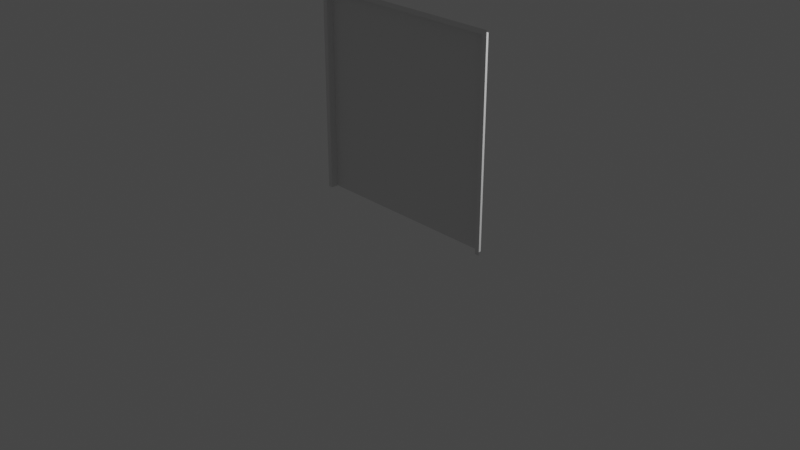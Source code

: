 # Source: df-tuer_low.blend  (saved by Blender 3.6.13; exported with 4.5.12 LTS)
import bpy
from mathutils import Matrix  # noqa: F401  (used for matrix-valued properties, if any)

bpy.ops.wm.read_factory_settings(use_empty=True)
scene = bpy.context.scene
scene.name = 'Scene'

# ---- collections
col_collection = bpy.data.collections.new('Collection'); scene.collection.children.link(col_collection)

# ---- world
world_world = bpy.data.worlds.new('World'); scene.world = world_world
world_world.use_nodes = True; world_world.node_tree.nodes.clear()
_N = world_world.node_tree.nodes; _L = world_world.node_tree.links
n0 = _N.new('ShaderNodeOutputWorld'); n0.name = 'World Output'; n0.location = (300, 300)
n1 = _N.new('ShaderNodeBackground'); n1.name = 'Background'; n1.location = (10, 300)
n1.inputs[0].default_value = (0.05088, 0.05088, 0.05088, 1.0)
_L.new(n1.outputs[0], n0.inputs[0])
n0.is_active_output = True
world_world.color = (0.05088, 0.05088, 0.05088)
world_world.use_sun_shadow = False
world_world.sun_shadow_jitter_overblur = 0.0

# ---- cameras
cam_camera = bpy.data.cameras.new('Camera')
cam_camera.clip_end = 100.0
cam_camera.ortho_scale = 7.314

# ---- lights
light_light = bpy.data.lights.new('Light', 'POINT')
light_light.transmission_factor = 0.0
light_light.energy = 1000.0
light_light.shadow_soft_size = 0.1
light_light.shadow_maximum_resolution = 0.006
light_light.use_absolute_resolution = True

# ---- meshes
me_fl_che = bpy.data.meshes.new('Fläche')
me_fl_che.from_pydata([(-1.05, 0.08, 1.192e-07), (1.05, 0.08, 1.192e-07), (1.05, 0.0, 1.192e-07), (1.1, 0.0, 1.192e-07), (1.1, 0.0, 2.2), (-1.05, 0.0, 1.192e-07), (-1.1, 0.0, 1.192e-07), (-1.1, 0.0, 2.2), (-1.05, 0.08, 2.15), (1.05, 0.08, 2.15), (1.05, 0.0, 2.15), (-1.05, 0.0, 2.15)], [], [(9, 1, 2, 10), (10, 2, 3, 4), (0, 8, 11, 5), (5, 11, 7, 6), (4, 7, 11, 10), (10, 11, 8, 9), (8, 0, 1, 9)])
_uv = me_fl_che.uv_layers.new(name='UV-Map')
_uv.uv.foreach_set('vector', [1.0, 1.0, 1.0, 0.0, 1.0, 0.0, 1.0, 1.0, 1.0, 1.0, 1.0, 0.0, 1.0, 0.0, 1.0, 1.0, 0.0, 0.0, 0.0, 1.0, 0.0, 1.0, 0.0, 0.0, 0.0, 0.0, 0.0, 1.0, 0.0, 1.0, 0.0, 0.0, 1.0, 1.0, 0.0, 1.0, 0.0, 1.0, 1.0, 1.0, 1.0, 1.0, 0.0, 1.0, 0.0, 1.0, 1.0, 1.0, 0.0, 1.0, 0.0, 0.0, 1.0, 0.0, 1.0, 1.0])
me_fl_che.update()

# ---- objects
ob_light = bpy.data.objects.new('Light', light_light)
ob_camera = bpy.data.objects.new('Camera', cam_camera)
ob_df_tuer_low = bpy.data.objects.new('df-tuer_low', me_fl_che)

# ---- transforms, parenting, visibility, modifiers, constraints
ob_light.location = (4.076, 1.005, 5.904)
ob_light.rotation_euler = (0.6503, 0.05522, 1.866)
ob_light.lock_rotations_4d = False
ob_light.empty_display_type = 'ARROWS'
ob_light.color = (0.0, 0.0, 0.0, 0.0)
ob_light.lineart.crease_threshold = 0.0
ob_camera.location = (7.359, -6.926, 4.958)
ob_camera.rotation_euler = (1.109, 0.0, 0.8149)
ob_camera.lock_rotations_4d = False
ob_camera.empty_display_type = 'ARROWS'
ob_camera.color = (0.0, 0.0, 0.0, 0.0)
ob_camera.display_type = 'WIRE'
ob_camera.lineart.crease_threshold = 0.0
ob_df_tuer_low.location = (0.0, 0.0, 0.0)

# ---- collection membership
col_collection.objects.link(ob_light)
col_collection.objects.link(ob_camera)
col_collection.objects.link(ob_df_tuer_low)

# ---- scene / render settings (as saved in the file)
scene.camera = ob_camera
scene.frame_start = 1; scene.frame_end = 250; scene.frame_set(0)
scene.render.engine = 'BLENDER_EEVEE_NEXT'
scene.cycles.sampling_pattern = 'TABULATED_SOBOL'
scene.view_settings.view_transform = 'Filmic'
bpy.context.view_layer.update()
